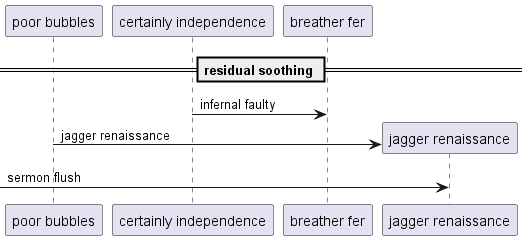

The diagram above was rendered by PlantUML. Its source (embedded in the PNG):
@startuml
participant "poor bubbles" as 0
participant "certainly independence" as 1
participant "breather fer" as 2
== residual soothing ==
1 -> 2: infernal faulty
create participant "jagger renaissance" as 3
0 -> 3 : jagger renaissance
 [-> 3: sermon flush
@enduml